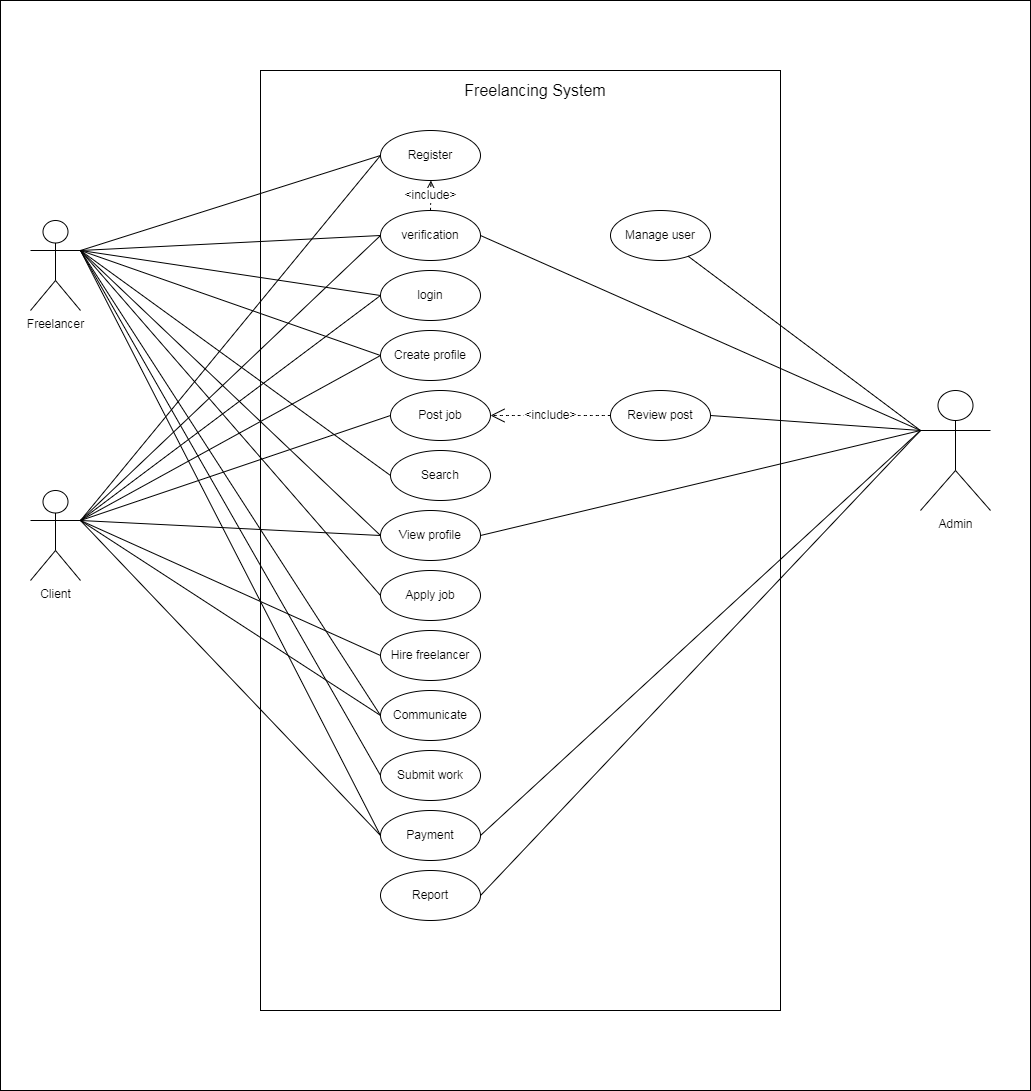

The diagram above was exported from draw.io. Its source (the exported page's mxGraphModel, read from the mxfile embedded in the PNG):
<mxGraphModel dx="3897" dy="2699" grid="1" gridSize="10" guides="1" tooltips="1" connect="1" arrows="1" fold="1" page="1" pageScale="1" pageWidth="827" pageHeight="1169" math="0" shadow="0">
  <root>
    <mxCell id="0" />
    <mxCell id="1" parent="0" />
    <mxCell id="BiF3c8pggUs8EETaH466-72" value="" style="rounded=0;whiteSpace=wrap;html=1;" vertex="1" parent="1">
      <mxGeometry x="-230" y="-30" width="1030" height="1090" as="geometry" />
    </mxCell>
    <mxCell id="BiF3c8pggUs8EETaH466-2" value="" style="rounded=0;whiteSpace=wrap;html=1;" vertex="1" parent="1">
      <mxGeometry x="30" y="40" width="520" height="940" as="geometry" />
    </mxCell>
    <mxCell id="BiF3c8pggUs8EETaH466-3" value="Register" style="ellipse;whiteSpace=wrap;html=1;" vertex="1" parent="1">
      <mxGeometry x="150" y="100" width="100" height="50" as="geometry" />
    </mxCell>
    <mxCell id="BiF3c8pggUs8EETaH466-4" value="verification" style="ellipse;whiteSpace=wrap;html=1;" vertex="1" parent="1">
      <mxGeometry x="150" y="180" width="100" height="50" as="geometry" />
    </mxCell>
    <mxCell id="BiF3c8pggUs8EETaH466-5" value="&amp;lt;include&amp;gt;" style="endArrow=open;endSize=12;dashed=1;html=1;rounded=0;fontSize=12;curved=1;entryX=0.404;entryY=-0.052;entryDx=0;entryDy=0;entryPerimeter=0;exitX=0.5;exitY=0;exitDx=0;exitDy=0;" edge="1" parent="1" source="BiF3c8pggUs8EETaH466-4">
      <mxGeometry width="160" relative="1" as="geometry">
        <mxPoint x="190" y="202.6" as="sourcePoint" />
        <mxPoint x="200.39999999999998" y="149.99999999999997" as="targetPoint" />
      </mxGeometry>
    </mxCell>
    <mxCell id="BiF3c8pggUs8EETaH466-7" value="login" style="ellipse;whiteSpace=wrap;html=1;" vertex="1" parent="1">
      <mxGeometry x="150" y="240" width="100" height="50" as="geometry" />
    </mxCell>
    <mxCell id="BiF3c8pggUs8EETaH466-8" value="Post job" style="ellipse;whiteSpace=wrap;html=1;" vertex="1" parent="1">
      <mxGeometry x="160" y="360" width="100" height="50" as="geometry" />
    </mxCell>
    <mxCell id="BiF3c8pggUs8EETaH466-9" value="Search" style="ellipse;whiteSpace=wrap;html=1;" vertex="1" parent="1">
      <mxGeometry x="160" y="420" width="100" height="50" as="geometry" />
    </mxCell>
    <mxCell id="BiF3c8pggUs8EETaH466-10" value="Communicate" style="ellipse;whiteSpace=wrap;html=1;" vertex="1" parent="1">
      <mxGeometry x="150" y="660" width="100" height="50" as="geometry" />
    </mxCell>
    <mxCell id="BiF3c8pggUs8EETaH466-11" value="View profile" style="ellipse;whiteSpace=wrap;html=1;" vertex="1" parent="1">
      <mxGeometry x="150" y="480" width="100" height="50" as="geometry" />
    </mxCell>
    <mxCell id="BiF3c8pggUs8EETaH466-14" value="Manage user" style="ellipse;whiteSpace=wrap;html=1;" vertex="1" parent="1">
      <mxGeometry x="380" y="180" width="100" height="50" as="geometry" />
    </mxCell>
    <mxCell id="BiF3c8pggUs8EETaH466-17" value="Apply job" style="ellipse;whiteSpace=wrap;html=1;" vertex="1" parent="1">
      <mxGeometry x="150" y="540" width="100" height="50" as="geometry" />
    </mxCell>
    <mxCell id="BiF3c8pggUs8EETaH466-18" value="Freelancing System" style="text;html=1;align=center;verticalAlign=middle;whiteSpace=wrap;rounded=0;fontSize=16;" vertex="1" parent="1">
      <mxGeometry x="230" y="40" width="150" height="40" as="geometry" />
    </mxCell>
    <mxCell id="BiF3c8pggUs8EETaH466-19" value="Freelancer" style="shape=umlActor;verticalLabelPosition=bottom;verticalAlign=top;html=1;outlineConnect=0;" vertex="1" parent="1">
      <mxGeometry x="-200" y="190" width="50" height="90" as="geometry" />
    </mxCell>
    <mxCell id="BiF3c8pggUs8EETaH466-20" value="Client" style="shape=umlActor;verticalLabelPosition=bottom;verticalAlign=top;html=1;outlineConnect=0;" vertex="1" parent="1">
      <mxGeometry x="-200" y="460" width="50" height="90" as="geometry" />
    </mxCell>
    <mxCell id="BiF3c8pggUs8EETaH466-22" value="Hire freelancer" style="ellipse;whiteSpace=wrap;html=1;" vertex="1" parent="1">
      <mxGeometry x="150" y="600" width="100" height="50" as="geometry" />
    </mxCell>
    <mxCell id="BiF3c8pggUs8EETaH466-23" value="Submit work" style="ellipse;whiteSpace=wrap;html=1;" vertex="1" parent="1">
      <mxGeometry x="150" y="720" width="100" height="50" as="geometry" />
    </mxCell>
    <mxCell id="BiF3c8pggUs8EETaH466-24" value="Review post" style="ellipse;whiteSpace=wrap;html=1;" vertex="1" parent="1">
      <mxGeometry x="380" y="360" width="100" height="50" as="geometry" />
    </mxCell>
    <mxCell id="BiF3c8pggUs8EETaH466-25" value="Payment&lt;span style=&quot;color: rgba(0, 0, 0, 0); font-family: monospace; font-size: 0px; text-align: start; text-wrap: nowrap;&quot;&gt;%3CmxGraphModel%3E%3Croot%3E%3CmxCell%20id%3D%220%22%2F%3E%3CmxCell%20id%3D%221%22%20parent%3D%220%22%2F%3E%3CmxCell%20id%3D%222%22%20value%3D%22Review%20work%22%20style%3D%22ellipse%3BwhiteSpace%3Dwrap%3Bhtml%3D1%3B%22%20vertex%3D%221%22%20parent%3D%221%22%3E%3CmxGeometry%20x%3D%22150%22%20y%3D%22720%22%20width%3D%22100%22%20height%3D%2250%22%20as%3D%22geometry%22%2F%3E%3C%2FmxCell%3E%3C%2Froot%3E%3C%2FmxGraphModel%3E&lt;/span&gt;" style="ellipse;whiteSpace=wrap;html=1;" vertex="1" parent="1">
      <mxGeometry x="150" y="780" width="100" height="50" as="geometry" />
    </mxCell>
    <mxCell id="BiF3c8pggUs8EETaH466-26" value="Report" style="ellipse;whiteSpace=wrap;html=1;" vertex="1" parent="1">
      <mxGeometry x="150" y="840" width="100" height="50" as="geometry" />
    </mxCell>
    <mxCell id="BiF3c8pggUs8EETaH466-27" value="Admin" style="shape=umlActor;verticalLabelPosition=bottom;verticalAlign=top;html=1;outlineConnect=0;" vertex="1" parent="1">
      <mxGeometry x="690" y="360" width="70" height="120" as="geometry" />
    </mxCell>
    <mxCell id="BiF3c8pggUs8EETaH466-30" value="Create profile" style="ellipse;whiteSpace=wrap;html=1;" vertex="1" parent="1">
      <mxGeometry x="150" y="300" width="100" height="50" as="geometry" />
    </mxCell>
    <mxCell id="BiF3c8pggUs8EETaH466-35" value="&amp;lt;include&amp;gt;" style="endArrow=open;endSize=12;dashed=1;html=1;rounded=0;fontSize=12;curved=1;exitX=0;exitY=0.5;exitDx=0;exitDy=0;" edge="1" parent="1" source="BiF3c8pggUs8EETaH466-24" target="BiF3c8pggUs8EETaH466-8">
      <mxGeometry width="160" relative="1" as="geometry">
        <mxPoint x="460" y="440" as="sourcePoint" />
        <mxPoint x="620" y="440" as="targetPoint" />
      </mxGeometry>
    </mxCell>
    <mxCell id="BiF3c8pggUs8EETaH466-39" style="edgeStyle=none;curved=1;rounded=0;orthogonalLoop=1;jettySize=auto;html=1;entryX=1;entryY=0.3333333333333333;entryDx=0;entryDy=0;entryPerimeter=0;fontSize=12;startSize=8;endSize=8;" edge="1" parent="1" source="BiF3c8pggUs8EETaH466-20" target="BiF3c8pggUs8EETaH466-20">
      <mxGeometry relative="1" as="geometry" />
    </mxCell>
    <mxCell id="BiF3c8pggUs8EETaH466-43" value="" style="endArrow=none;html=1;rounded=0;fontSize=12;startSize=8;endSize=8;curved=1;entryX=0;entryY=0.3333333333333333;entryDx=0;entryDy=0;entryPerimeter=0;" edge="1" parent="1" source="BiF3c8pggUs8EETaH466-14" target="BiF3c8pggUs8EETaH466-27">
      <mxGeometry width="50" height="50" relative="1" as="geometry">
        <mxPoint x="510" y="370" as="sourcePoint" />
        <mxPoint x="560" y="320" as="targetPoint" />
      </mxGeometry>
    </mxCell>
    <mxCell id="BiF3c8pggUs8EETaH466-44" value="" style="endArrow=none;html=1;rounded=0;fontSize=12;startSize=8;endSize=8;curved=1;" edge="1" parent="1">
      <mxGeometry width="50" height="50" relative="1" as="geometry">
        <mxPoint x="-150" y="220" as="sourcePoint" />
        <mxPoint x="150" y="125" as="targetPoint" />
      </mxGeometry>
    </mxCell>
    <mxCell id="BiF3c8pggUs8EETaH466-45" value="" style="endArrow=none;html=1;rounded=0;fontSize=12;startSize=8;endSize=8;curved=1;entryX=0;entryY=0.5;entryDx=0;entryDy=0;exitX=1;exitY=0.3333333333333333;exitDx=0;exitDy=0;exitPerimeter=0;" edge="1" parent="1" source="BiF3c8pggUs8EETaH466-19" target="BiF3c8pggUs8EETaH466-4">
      <mxGeometry width="50" height="50" relative="1" as="geometry">
        <mxPoint x="-140" y="229" as="sourcePoint" />
        <mxPoint x="1.6370904631912708e-11" y="205" as="targetPoint" />
      </mxGeometry>
    </mxCell>
    <mxCell id="BiF3c8pggUs8EETaH466-46" value="" style="endArrow=none;html=1;rounded=0;fontSize=12;startSize=8;endSize=8;curved=1;entryX=0;entryY=0.5;entryDx=0;entryDy=0;" edge="1" parent="1" target="BiF3c8pggUs8EETaH466-7">
      <mxGeometry width="50" height="50" relative="1" as="geometry">
        <mxPoint x="-150" y="220" as="sourcePoint" />
        <mxPoint x="1.6370904631912708e-11" y="265" as="targetPoint" />
      </mxGeometry>
    </mxCell>
    <mxCell id="BiF3c8pggUs8EETaH466-47" value="" style="endArrow=none;html=1;rounded=0;fontSize=12;startSize=8;endSize=8;curved=1;exitX=1;exitY=0.3333333333333333;exitDx=0;exitDy=0;exitPerimeter=0;entryX=0;entryY=0.5;entryDx=0;entryDy=0;" edge="1" parent="1" source="BiF3c8pggUs8EETaH466-19" target="BiF3c8pggUs8EETaH466-30">
      <mxGeometry width="50" height="50" relative="1" as="geometry">
        <mxPoint x="-140" y="230" as="sourcePoint" />
        <mxPoint x="8.599999999999909" y="311.8000000000002" as="targetPoint" />
      </mxGeometry>
    </mxCell>
    <mxCell id="BiF3c8pggUs8EETaH466-48" value="" style="endArrow=none;html=1;rounded=0;fontSize=12;startSize=8;endSize=8;curved=1;entryX=0;entryY=0.5;entryDx=0;entryDy=0;" edge="1" parent="1" target="BiF3c8pggUs8EETaH466-8">
      <mxGeometry width="50" height="50" relative="1" as="geometry">
        <mxPoint x="-150" y="490" as="sourcePoint" />
        <mxPoint x="4.599999999999909" y="335" as="targetPoint" />
      </mxGeometry>
    </mxCell>
    <mxCell id="BiF3c8pggUs8EETaH466-49" value="" style="endArrow=none;html=1;rounded=0;fontSize=12;startSize=8;endSize=8;curved=1;entryX=0;entryY=0.3333333333333333;entryDx=0;entryDy=0;entryPerimeter=0;exitX=1;exitY=0.5;exitDx=0;exitDy=0;" edge="1" parent="1" source="BiF3c8pggUs8EETaH466-11" target="BiF3c8pggUs8EETaH466-27">
      <mxGeometry width="50" height="50" relative="1" as="geometry">
        <mxPoint x="480" y="290" as="sourcePoint" />
        <mxPoint x="700" y="410" as="targetPoint" />
      </mxGeometry>
    </mxCell>
    <mxCell id="BiF3c8pggUs8EETaH466-50" value="" style="endArrow=none;html=1;rounded=0;fontSize=12;startSize=8;endSize=8;curved=1;exitX=1;exitY=0.5;exitDx=0;exitDy=0;" edge="1" parent="1" source="BiF3c8pggUs8EETaH466-24">
      <mxGeometry width="50" height="50" relative="1" as="geometry">
        <mxPoint x="320" y="300.00000000000006" as="sourcePoint" />
        <mxPoint x="690" y="400" as="targetPoint" />
      </mxGeometry>
    </mxCell>
    <mxCell id="BiF3c8pggUs8EETaH466-51" value="" style="endArrow=none;html=1;rounded=0;fontSize=12;startSize=8;endSize=8;curved=1;entryX=0;entryY=0.5;entryDx=0;entryDy=0;exitX=1;exitY=0.3333333333333333;exitDx=0;exitDy=0;exitPerimeter=0;" edge="1" parent="1" source="BiF3c8pggUs8EETaH466-20" target="BiF3c8pggUs8EETaH466-30">
      <mxGeometry width="50" height="50" relative="1" as="geometry">
        <mxPoint x="-140" y="500" as="sourcePoint" />
        <mxPoint x="10.000000000016371" y="385" as="targetPoint" />
      </mxGeometry>
    </mxCell>
    <mxCell id="BiF3c8pggUs8EETaH466-52" value="" style="endArrow=none;html=1;rounded=0;fontSize=12;startSize=8;endSize=8;curved=1;exitX=1;exitY=0.3333333333333333;exitDx=0;exitDy=0;exitPerimeter=0;entryX=0;entryY=0.5;entryDx=0;entryDy=0;" edge="1" parent="1" source="BiF3c8pggUs8EETaH466-20" target="BiF3c8pggUs8EETaH466-3">
      <mxGeometry width="50" height="50" relative="1" as="geometry">
        <mxPoint x="-140" y="500" as="sourcePoint" />
        <mxPoint x="150" y="120" as="targetPoint" />
      </mxGeometry>
    </mxCell>
    <mxCell id="BiF3c8pggUs8EETaH466-53" value="" style="endArrow=none;html=1;rounded=0;fontSize=12;startSize=8;endSize=8;curved=1;entryX=0;entryY=0.5;entryDx=0;entryDy=0;exitX=1;exitY=0.3333333333333333;exitDx=0;exitDy=0;exitPerimeter=0;" edge="1" parent="1" source="BiF3c8pggUs8EETaH466-20" target="BiF3c8pggUs8EETaH466-4">
      <mxGeometry width="50" height="50" relative="1" as="geometry">
        <mxPoint x="-140" y="500" as="sourcePoint" />
        <mxPoint x="1.6370904631912708e-11" y="205" as="targetPoint" />
      </mxGeometry>
    </mxCell>
    <mxCell id="BiF3c8pggUs8EETaH466-54" value="" style="endArrow=none;html=1;rounded=0;fontSize=12;startSize=8;endSize=8;curved=1;exitX=1;exitY=0.5;exitDx=0;exitDy=0;" edge="1" parent="1" source="BiF3c8pggUs8EETaH466-4">
      <mxGeometry width="50" height="50" relative="1" as="geometry">
        <mxPoint x="480" y="290" as="sourcePoint" />
        <mxPoint x="690" y="400" as="targetPoint" />
      </mxGeometry>
    </mxCell>
    <mxCell id="BiF3c8pggUs8EETaH466-55" value="" style="endArrow=none;html=1;rounded=0;fontSize=12;startSize=8;endSize=8;curved=1;entryX=0;entryY=0.5;entryDx=0;entryDy=0;exitX=1;exitY=0.3333333333333333;exitDx=0;exitDy=0;exitPerimeter=0;" edge="1" parent="1" source="BiF3c8pggUs8EETaH466-20" target="BiF3c8pggUs8EETaH466-7">
      <mxGeometry width="50" height="50" relative="1" as="geometry">
        <mxPoint x="-140" y="500" as="sourcePoint" />
        <mxPoint x="1.6370904631912708e-11" y="265" as="targetPoint" />
      </mxGeometry>
    </mxCell>
    <mxCell id="BiF3c8pggUs8EETaH466-56" value="" style="endArrow=none;html=1;rounded=0;fontSize=12;startSize=8;endSize=8;curved=1;exitX=1;exitY=0.3333333333333333;exitDx=0;exitDy=0;exitPerimeter=0;entryX=0;entryY=0.5;entryDx=0;entryDy=0;" edge="1" parent="1" source="BiF3c8pggUs8EETaH466-19" target="BiF3c8pggUs8EETaH466-11">
      <mxGeometry width="50" height="50" relative="1" as="geometry">
        <mxPoint x="-140" y="230" as="sourcePoint" />
        <mxPoint x="12.599999999999909" y="452.5999999999999" as="targetPoint" />
      </mxGeometry>
    </mxCell>
    <mxCell id="BiF3c8pggUs8EETaH466-57" value="" style="endArrow=none;html=1;rounded=0;fontSize=12;startSize=8;endSize=8;curved=1;entryX=0;entryY=0.5;entryDx=0;entryDy=0;exitX=1;exitY=0.3333333333333333;exitDx=0;exitDy=0;exitPerimeter=0;" edge="1" parent="1" source="BiF3c8pggUs8EETaH466-20" target="BiF3c8pggUs8EETaH466-11">
      <mxGeometry width="50" height="50" relative="1" as="geometry">
        <mxPoint x="10" y="500" as="sourcePoint" />
        <mxPoint x="170" y="395" as="targetPoint" />
      </mxGeometry>
    </mxCell>
    <mxCell id="BiF3c8pggUs8EETaH466-58" value="" style="endArrow=none;html=1;rounded=0;fontSize=12;startSize=8;endSize=8;curved=1;exitX=1;exitY=0.3333333333333333;exitDx=0;exitDy=0;exitPerimeter=0;entryX=0;entryY=0.5;entryDx=0;entryDy=0;" edge="1" parent="1" source="BiF3c8pggUs8EETaH466-19" target="BiF3c8pggUs8EETaH466-17">
      <mxGeometry width="50" height="50" relative="1" as="geometry">
        <mxPoint x="-140" y="230" as="sourcePoint" />
        <mxPoint x="1.6370904631912708e-11" y="505" as="targetPoint" />
      </mxGeometry>
    </mxCell>
    <mxCell id="BiF3c8pggUs8EETaH466-61" value="" style="endArrow=none;html=1;rounded=0;fontSize=12;startSize=8;endSize=8;curved=1;entryX=0;entryY=0.5;entryDx=0;entryDy=0;exitX=1;exitY=0.3333333333333333;exitDx=0;exitDy=0;exitPerimeter=0;" edge="1" parent="1" source="BiF3c8pggUs8EETaH466-20" target="BiF3c8pggUs8EETaH466-22">
      <mxGeometry width="50" height="50" relative="1" as="geometry">
        <mxPoint x="10" y="500" as="sourcePoint" />
        <mxPoint x="160" y="575" as="targetPoint" />
      </mxGeometry>
    </mxCell>
    <mxCell id="BiF3c8pggUs8EETaH466-62" value="" style="endArrow=none;html=1;rounded=0;fontSize=12;startSize=8;endSize=8;curved=1;exitX=1;exitY=0.3333333333333333;exitDx=0;exitDy=0;exitPerimeter=0;entryX=0;entryY=0.5;entryDx=0;entryDy=0;" edge="1" parent="1" source="BiF3c8pggUs8EETaH466-19" target="BiF3c8pggUs8EETaH466-10">
      <mxGeometry width="50" height="50" relative="1" as="geometry">
        <mxPoint x="-140" y="230" as="sourcePoint" />
        <mxPoint x="1.6370904631912708e-11" y="625" as="targetPoint" />
      </mxGeometry>
    </mxCell>
    <mxCell id="BiF3c8pggUs8EETaH466-63" value="" style="endArrow=none;html=1;rounded=0;fontSize=12;startSize=8;endSize=8;curved=1;exitX=1;exitY=0.3333333333333333;exitDx=0;exitDy=0;exitPerimeter=0;entryX=0;entryY=0.5;entryDx=0;entryDy=0;" edge="1" parent="1" source="BiF3c8pggUs8EETaH466-19" target="BiF3c8pggUs8EETaH466-23">
      <mxGeometry width="50" height="50" relative="1" as="geometry">
        <mxPoint x="-140" y="230" as="sourcePoint" />
        <mxPoint x="1.6370904631912708e-11" y="745" as="targetPoint" />
      </mxGeometry>
    </mxCell>
    <mxCell id="BiF3c8pggUs8EETaH466-65" value="" style="endArrow=none;html=1;rounded=0;fontSize=12;startSize=8;endSize=8;curved=1;entryX=0;entryY=0.5;entryDx=0;entryDy=0;" edge="1" parent="1" target="BiF3c8pggUs8EETaH466-10">
      <mxGeometry width="50" height="50" relative="1" as="geometry">
        <mxPoint x="-150" y="490" as="sourcePoint" />
        <mxPoint x="160" y="635" as="targetPoint" />
      </mxGeometry>
    </mxCell>
    <mxCell id="BiF3c8pggUs8EETaH466-66" value="" style="endArrow=none;html=1;rounded=0;fontSize=12;startSize=8;endSize=8;curved=1;entryX=0;entryY=0.5;entryDx=0;entryDy=0;" edge="1" parent="1" target="BiF3c8pggUs8EETaH466-9">
      <mxGeometry width="50" height="50" relative="1" as="geometry">
        <mxPoint x="-150" y="220" as="sourcePoint" />
        <mxPoint x="160" y="335" as="targetPoint" />
      </mxGeometry>
    </mxCell>
    <mxCell id="BiF3c8pggUs8EETaH466-67" value="" style="endArrow=none;html=1;rounded=0;fontSize=12;startSize=8;endSize=8;curved=1;entryX=0;entryY=0.5;entryDx=0;entryDy=0;" edge="1" parent="1" target="BiF3c8pggUs8EETaH466-25">
      <mxGeometry width="50" height="50" relative="1" as="geometry">
        <mxPoint x="-150" y="490" as="sourcePoint" />
        <mxPoint x="160" y="695" as="targetPoint" />
      </mxGeometry>
    </mxCell>
    <mxCell id="BiF3c8pggUs8EETaH466-68" value="" style="endArrow=none;html=1;rounded=0;fontSize=12;startSize=8;endSize=8;curved=1;entryX=0;entryY=0.5;entryDx=0;entryDy=0;exitX=1;exitY=0.3333333333333333;exitDx=0;exitDy=0;exitPerimeter=0;" edge="1" parent="1" source="BiF3c8pggUs8EETaH466-19" target="BiF3c8pggUs8EETaH466-25">
      <mxGeometry width="50" height="50" relative="1" as="geometry">
        <mxPoint x="-140" y="220" as="sourcePoint" />
        <mxPoint x="160" y="755" as="targetPoint" />
      </mxGeometry>
    </mxCell>
    <mxCell id="BiF3c8pggUs8EETaH466-69" value="" style="endArrow=none;html=1;rounded=0;fontSize=12;startSize=8;endSize=8;curved=1;exitX=1;exitY=0.5;exitDx=0;exitDy=0;" edge="1" parent="1" source="BiF3c8pggUs8EETaH466-25">
      <mxGeometry width="50" height="50" relative="1" as="geometry">
        <mxPoint x="260" y="515" as="sourcePoint" />
        <mxPoint x="690" y="400" as="targetPoint" />
      </mxGeometry>
    </mxCell>
    <mxCell id="BiF3c8pggUs8EETaH466-70" value="" style="endArrow=none;html=1;rounded=0;fontSize=12;startSize=8;endSize=8;curved=1;exitX=1;exitY=0.5;exitDx=0;exitDy=0;" edge="1" parent="1" source="BiF3c8pggUs8EETaH466-26">
      <mxGeometry width="50" height="50" relative="1" as="geometry">
        <mxPoint x="260" y="815" as="sourcePoint" />
        <mxPoint x="690" y="400" as="targetPoint" />
      </mxGeometry>
    </mxCell>
  </root>
</mxGraphModel>